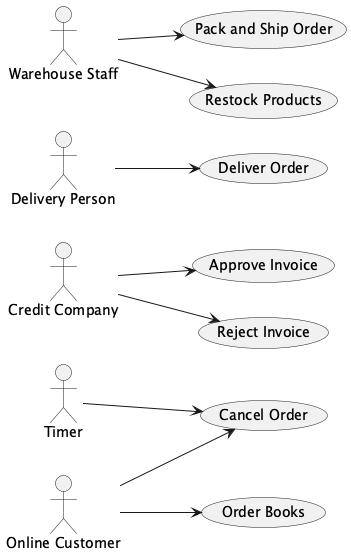

The diagram above was rendered by PlantUML. Its source (embedded in the PNG):
@startuml

left to right direction

actor "Online Customer" as OnlineCustomer
actor "Credit Company" as CreditCompany
actor "Timer" as Timer
actor "Delivery Person" as DeliveryPerson
actor "Warehouse Staff" as WarehouseStaff

usecase "Cancel Order" as CancelOrder
usecase "Order Books" as OrderBooks
usecase "Approve Invoice" as ApproveInvoice
usecase "Reject Invoice" as RejectInvoice
usecase "Deliver Order" as DeliverOrder
usecase "Pack and Ship Order" as PackAndShipOrder
usecase "Restock Products" as RestockProducts

OnlineCustomer --> CancelOrder
OnlineCustomer --> OrderBooks

Timer --> CancelOrder

CreditCompany --> ApproveInvoice
CreditCompany --> RejectInvoice

DeliveryPerson --> DeliverOrder

WarehouseStaff --> PackAndShipOrder
WarehouseStaff --> RestockProducts

@enduml